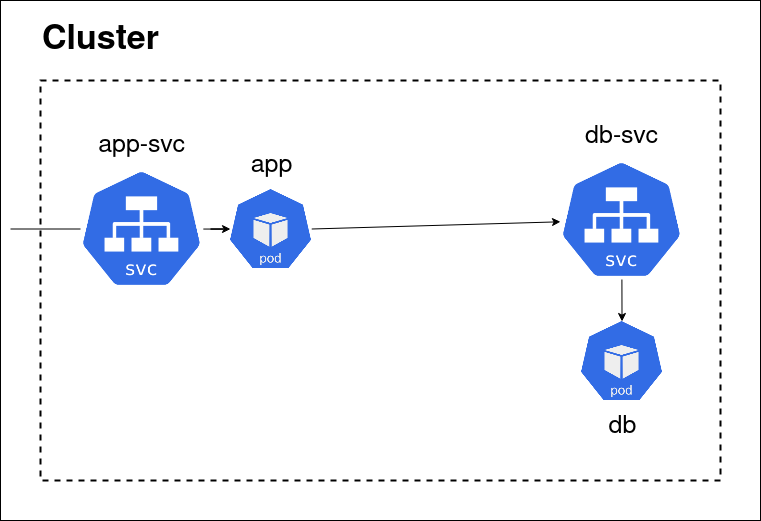

The diagram above was exported from draw.io. Its source (the exported page's mxGraphModel, read from the mxfile embedded in the PNG):
<mxGraphModel dx="1447" dy="742" grid="1" gridSize="10" guides="1" tooltips="1" connect="1" arrows="1" fold="1" page="1" pageScale="1" pageWidth="850" pageHeight="1100" math="0" shadow="0">
  <root>
    <mxCell id="0" />
    <mxCell id="1" parent="0" />
    <mxCell id="LvwORhrfVJ0SJKNhXbHr-28" value="" style="rounded=0;whiteSpace=wrap;html=1;fontSize=34;strokeWidth=1;fillColor=none;" vertex="1" parent="1">
      <mxGeometry y="40" width="760" height="520" as="geometry" />
    </mxCell>
    <mxCell id="LvwORhrfVJ0SJKNhXbHr-3" value="" style="rounded=0;whiteSpace=wrap;html=1;fillColor=none;dashed=1;strokeWidth=2;" vertex="1" parent="1">
      <mxGeometry x="40" y="120" width="680" height="400" as="geometry" />
    </mxCell>
    <mxCell id="LvwORhrfVJ0SJKNhXbHr-12" style="edgeStyle=orthogonalEdgeStyle;rounded=0;orthogonalLoop=1;jettySize=auto;html=1;fontSize=25;" edge="1" parent="1" source="LvwORhrfVJ0SJKNhXbHr-1" target="LvwORhrfVJ0SJKNhXbHr-2">
      <mxGeometry relative="1" as="geometry" />
    </mxCell>
    <mxCell id="LvwORhrfVJ0SJKNhXbHr-4" value="&lt;font style=&quot;font-size: 34px;&quot;&gt;&lt;b&gt;&lt;font style=&quot;font-size: 34px;&quot;&gt;Cluster&lt;/font&gt;&lt;/b&gt;&lt;/font&gt;" style="text;html=1;resizable=0;autosize=1;align=center;verticalAlign=middle;points=[];fillColor=none;strokeColor=none;rounded=0;dashed=1;" vertex="1" parent="1">
      <mxGeometry x="35" y="71" width="130" height="20" as="geometry" />
    </mxCell>
    <mxCell id="LvwORhrfVJ0SJKNhXbHr-15" value="" style="group" vertex="1" connectable="0" parent="1">
      <mxGeometry x="581" y="361" width="81.22000000000003" height="129" as="geometry" />
    </mxCell>
    <mxCell id="LvwORhrfVJ0SJKNhXbHr-16" value="" style="shape=image;verticalLabelPosition=bottom;labelBackgroundColor=default;verticalAlign=top;aspect=fixed;imageAspect=0;image=https://miro.medium.com/max/256/1*xZEWINiDyQ7ioUtoBenQTA.png;" vertex="1" parent="LvwORhrfVJ0SJKNhXbHr-15">
      <mxGeometry width="81.22" height="79" as="geometry" />
    </mxCell>
    <mxCell id="LvwORhrfVJ0SJKNhXbHr-17" value="&lt;font style=&quot;font-size: 25px;&quot;&gt;db&lt;/font&gt;" style="text;html=1;resizable=0;autosize=1;align=center;verticalAlign=middle;points=[];fillColor=none;strokeColor=none;rounded=0;dashed=1;fontSize=32;" vertex="1" parent="LvwORhrfVJ0SJKNhXbHr-15">
      <mxGeometry x="20.610000000000014" y="79" width="40" height="50" as="geometry" />
    </mxCell>
    <mxCell id="LvwORhrfVJ0SJKNhXbHr-18" value="" style="group" vertex="1" connectable="0" parent="1">
      <mxGeometry x="560" y="200" width="122.84000000000003" height="169" as="geometry" />
    </mxCell>
    <mxCell id="LvwORhrfVJ0SJKNhXbHr-19" value="" style="shape=image;verticalLabelPosition=bottom;labelBackgroundColor=default;verticalAlign=top;aspect=fixed;imageAspect=0;image=https://miro.medium.com/max/256/1*Daj_wpMX8g2SAe4GQ5NJXA.png;" vertex="1" parent="LvwORhrfVJ0SJKNhXbHr-18">
      <mxGeometry width="122.84" height="119" as="geometry" />
    </mxCell>
    <mxCell id="LvwORhrfVJ0SJKNhXbHr-21" style="rounded=0;orthogonalLoop=1;jettySize=auto;html=1;exitX=1;exitY=0.5;exitDx=0;exitDy=0;fontSize=25;" edge="1" parent="1" source="LvwORhrfVJ0SJKNhXbHr-2" target="LvwORhrfVJ0SJKNhXbHr-19">
      <mxGeometry relative="1" as="geometry" />
    </mxCell>
    <mxCell id="LvwORhrfVJ0SJKNhXbHr-23" value="" style="group" vertex="1" connectable="0" parent="1">
      <mxGeometry x="80" y="159" width="122.84000000000003" height="219" as="geometry" />
    </mxCell>
    <mxCell id="LvwORhrfVJ0SJKNhXbHr-14" value="" style="group" vertex="1" connectable="0" parent="LvwORhrfVJ0SJKNhXbHr-23">
      <mxGeometry y="50" width="122.84000000000003" height="169" as="geometry" />
    </mxCell>
    <mxCell id="LvwORhrfVJ0SJKNhXbHr-1" value="" style="shape=image;verticalLabelPosition=bottom;labelBackgroundColor=default;verticalAlign=top;aspect=fixed;imageAspect=0;image=https://miro.medium.com/max/256/1*Daj_wpMX8g2SAe4GQ5NJXA.png;" vertex="1" parent="LvwORhrfVJ0SJKNhXbHr-14">
      <mxGeometry width="122.84" height="119" as="geometry" />
    </mxCell>
    <mxCell id="LvwORhrfVJ0SJKNhXbHr-13" value="&lt;font style=&quot;font-size: 25px;&quot;&gt;app&lt;/font&gt;&lt;font style=&quot;font-size: 25px;&quot;&gt;-svc&lt;/font&gt;" style="text;html=1;resizable=0;autosize=1;align=center;verticalAlign=middle;points=[];fillColor=none;strokeColor=none;rounded=0;dashed=1;fontSize=32;container=1;" vertex="1" parent="LvwORhrfVJ0SJKNhXbHr-23">
      <mxGeometry x="11.420000000000016" width="100" height="50" as="geometry" />
    </mxCell>
    <mxCell id="LvwORhrfVJ0SJKNhXbHr-24" value="" style="group" vertex="1" connectable="0" parent="1">
      <mxGeometry x="230" y="179" width="81.22000000000003" height="170" as="geometry" />
    </mxCell>
    <mxCell id="LvwORhrfVJ0SJKNhXbHr-6" value="" style="group" vertex="1" connectable="0" parent="LvwORhrfVJ0SJKNhXbHr-24">
      <mxGeometry y="50" width="81.22000000000003" height="120" as="geometry" />
    </mxCell>
    <mxCell id="LvwORhrfVJ0SJKNhXbHr-2" value="" style="shape=image;verticalLabelPosition=bottom;labelBackgroundColor=default;verticalAlign=top;aspect=fixed;imageAspect=0;image=https://miro.medium.com/max/256/1*xZEWINiDyQ7ioUtoBenQTA.png;" vertex="1" parent="LvwORhrfVJ0SJKNhXbHr-6">
      <mxGeometry width="81.22" height="79" as="geometry" />
    </mxCell>
    <mxCell id="LvwORhrfVJ0SJKNhXbHr-5" value="&lt;font style=&quot;font-size: 25px;&quot;&gt;app&lt;/font&gt;" style="text;html=1;resizable=0;autosize=1;align=center;verticalAlign=middle;points=[];fillColor=none;strokeColor=none;rounded=0;dashed=1;fontSize=32;" vertex="1" parent="LvwORhrfVJ0SJKNhXbHr-24">
      <mxGeometry x="10.610000000000014" width="60" height="50" as="geometry" />
    </mxCell>
    <mxCell id="LvwORhrfVJ0SJKNhXbHr-20" value="&lt;font style=&quot;font-size: 25px;&quot;&gt;db-svc&lt;/font&gt;" style="text;html=1;resizable=0;autosize=1;align=center;verticalAlign=middle;points=[];fillColor=none;strokeColor=none;rounded=0;dashed=1;fontSize=32;" vertex="1" parent="1">
      <mxGeometry x="576.4200000000001" y="150" width="90" height="50" as="geometry" />
    </mxCell>
    <mxCell id="LvwORhrfVJ0SJKNhXbHr-25" style="edgeStyle=none;rounded=0;orthogonalLoop=1;jettySize=auto;html=1;exitX=0.5;exitY=1;exitDx=0;exitDy=0;fontSize=25;" edge="1" parent="1" source="LvwORhrfVJ0SJKNhXbHr-19" target="LvwORhrfVJ0SJKNhXbHr-16">
      <mxGeometry relative="1" as="geometry" />
    </mxCell>
    <mxCell id="LvwORhrfVJ0SJKNhXbHr-27" style="edgeStyle=none;rounded=0;orthogonalLoop=1;jettySize=auto;html=1;fontSize=25;endArrow=none;endFill=0;" edge="1" parent="1" source="LvwORhrfVJ0SJKNhXbHr-1">
      <mxGeometry relative="1" as="geometry">
        <mxPoint x="10" y="268.4999999999999" as="targetPoint" />
      </mxGeometry>
    </mxCell>
  </root>
</mxGraphModel>